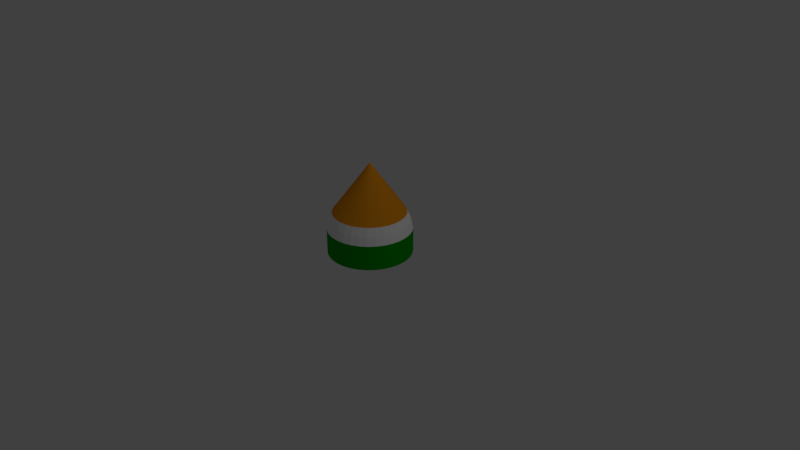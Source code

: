 # Source: spacesecond.blend  (saved by Blender 2.78.0; exported with 4.5.12 LTS)
import bpy
from mathutils import Matrix  # noqa: F401  (used for matrix-valued properties, if any)

bpy.ops.wm.read_factory_settings(use_empty=True)
scene = bpy.context.scene
scene.name = 'Scene'

# ---- collections
col_collection_1 = bpy.data.collections.new('Collection 1'); scene.collection.children.link(col_collection_1)

# ---- materials (node trees are filled in below, after node groups)
mat_bottom = bpy.data.materials.new('bottom')
mat_bottom.alpha_threshold = 0.0
mat_bottom.use_transparent_shadow = False
mat_bottom.diffuse_color = (0.0, 0.3672, 0.001327, 1.0)
mat_bottom.roughness = 0.5
mat_middle = bpy.data.materials.new('middle')
mat_middle.alpha_threshold = 0.0
mat_middle.use_transparent_shadow = False
mat_middle.diffuse_color = (1.0, 1.0, 1.0, 1.0)
mat_middle.roughness = 0.5
mat_top = bpy.data.materials.new('top')
mat_top.alpha_threshold = 0.0
mat_top.use_transparent_shadow = False
mat_top.diffuse_color = (0.9114, 0.333, 0.008471, 1.0)
mat_top.roughness = 0.5

# ---- material node trees

# ---- world
world_world = bpy.data.worlds.new('World'); scene.world = world_world
world_world.color = (0.05088, 0.05088, 0.05088)
world_world.use_sun_shadow = False
world_world.sun_shadow_jitter_overblur = 0.0
world_world.cycles.sampling_method = 'MANUAL'

# ---- cameras
cam_camera = bpy.data.cameras.new('Camera')
cam_camera.clip_end = 100.0
cam_camera.lens = 35.0
cam_camera.sensor_width = 32.0
cam_camera.sensor_height = 18.0
cam_camera.ortho_scale = 7.314
cam_camera.dof.focus_distance = 0.0
cam_camera.dof.aperture_fstop = 128.0

# ---- lights
light_lamp = bpy.data.lights.new('Lamp', 'POINT')
light_lamp.transmission_factor = 0.0
light_lamp.cutoff_distance = 30.0
light_lamp.energy = 100.0
light_lamp.shadow_buffer_clip_start = 1.001
light_lamp.shadow_soft_size = 0.1
light_lamp.shadow_maximum_resolution = 0.006
light_lamp.use_absolute_resolution = True

# ---- meshes
me_cone = bpy.data.meshes.new('Cone')
me_cone.from_pydata([(0.0, 1.0, -1.0), (0.1951, 0.9808, -1.0), (0.3827, 0.9239, -1.0), (0.5556, 0.8315, -1.0), (0.7071, 0.7071, -1.0), (0.8315, 0.5556, -1.0), (0.9239, 0.3827, -1.0), (0.9808, 0.1951, -1.0), (1.0, 7.55e-08, -1.0), (0.01647, 0.02159, 0.3854), (0.9808, -0.1951, -1.0), (0.9239, -0.3827, -1.0), (0.8315, -0.5556, -1.0), (0.7071, -0.7071, -1.0), (0.5556, -0.8315, -1.0), (0.3827, -0.9239, -1.0), (0.1951, -0.9808, -1.0), (-3.258e-07, -1.0, -1.0), (-0.1951, -0.9808, -1.0), (-0.3827, -0.9239, -1.0), (-0.5556, -0.8315, -1.0), (-0.7071, -0.7071, -1.0), (-0.8315, -0.5556, -1.0), (-0.9239, -0.3827, -1.0), (-0.9808, -0.1951, -1.0), (-1.0, 9.656e-07, -1.0), (-0.9808, 0.1951, -1.0), (-0.9239, 0.3827, -1.0), (-0.8315, 0.5556, -1.0), (-0.7071, 0.7071, -1.0), (-0.5556, 0.8315, -1.0), (-0.3827, 0.9239, -1.0), (-0.1951, 0.9808, -1.0), (-1.81e-08, 1.152, -1.461), (0.2248, 1.13, -1.461), (0.441, 1.065, -1.461), (0.6402, 0.9582, -1.461), (0.8149, 0.8149, -1.461), (0.9582, 0.6402, -1.461), (1.065, 0.441, -1.461), (1.13, 0.2248, -1.461), (1.152, 4.357e-08, -1.461), (1.13, -0.2248, -1.461), (1.065, -0.441, -1.461), (0.9582, -0.6402, -1.461), (0.8149, -0.8149, -1.461), (0.6402, -0.9582, -1.461), (0.441, -1.065, -1.461), (0.2248, -1.13, -1.461), (-3.936e-07, -1.152, -1.461), (-0.2248, -1.13, -1.461), (-0.441, -1.065, -1.461), (-0.6402, -0.9582, -1.461), (-0.8149, -0.8149, -1.461), (-0.9582, -0.6402, -1.461), (-1.065, -0.441, -1.461), (-1.13, -0.2248, -1.461), (-1.152, 1.069e-06, -1.461), (-1.13, 0.2248, -1.461), (-1.065, 0.441, -1.461), (-0.9582, 0.6402, -1.461), (-0.8149, 0.8149, -1.461), (-0.6402, 0.9582, -1.461), (-0.441, 1.065, -1.461), (-0.2248, 1.13, -1.461), (-1.81e-08, 1.152, -2.144), (0.2248, 1.13, -2.144), (0.441, 1.065, -2.144), (0.6402, 0.9582, -2.144), (0.8149, 0.8149, -2.144), (0.9582, 0.6402, -2.144), (1.065, 0.441, -2.144), (1.13, 0.2248, -2.144), (1.152, 4.357e-08, -2.144), (1.13, -0.2248, -2.144), (1.065, -0.441, -2.144), (0.9582, -0.6402, -2.144), (0.8149, -0.8149, -2.144), (0.6402, -0.9582, -2.144), (0.441, -1.065, -2.144), (0.2248, -1.13, -2.144), (-3.936e-07, -1.152, -2.144), (-0.2248, -1.13, -2.144), (-0.441, -1.065, -2.144), (-0.6402, -0.9582, -2.144), (-0.8149, -0.8149, -2.144), (-0.9582, -0.6402, -2.144), (-1.065, -0.441, -2.144), (-1.13, -0.2248, -2.144), (-1.152, 1.069e-06, -2.144), (-1.13, 0.2248, -2.144), (-1.065, 0.441, -2.144), (-0.9582, 0.6402, -2.144), (-0.8149, 0.8149, -2.144), (-0.6402, 0.9582, -2.144), (-0.441, 1.065, -2.144), (-0.2248, 1.13, -2.144), (-1.01, 0.4183, -1.23), (-1.072, 0.2132, -1.23), (0.6072, -0.9087, -1.23), (0.7728, -0.7728, -1.23), (1.072, 0.2132, -1.23), (1.01, 0.4182, -1.23), (-0.7728, -0.7728, -1.23), (-0.6072, -0.9087, -1.23), (0.2132, 1.072, -1.23), (-1.043e-08, 1.093, -1.23), (-0.9087, 0.6072, -1.23), (0.4182, -1.01, -1.23), (1.093, 5.562e-08, -1.23), (-0.9087, -0.6072, -1.23), (-0.7728, 0.7728, -1.23), (0.4182, 1.01, -1.23), (0.2132, -1.072, -1.23), (-1.01, -0.4182, -1.23), (-0.6072, 0.9087, -1.23), (1.072, -0.2132, -1.23), (0.6072, 0.9087, -1.23), (-3.666e-07, -1.093, -1.23), (-1.072, -0.2132, -1.23), (-0.4182, 1.01, -1.23), (1.01, -0.4182, -1.23), (0.7728, 0.7728, -1.23), (-0.2132, -1.072, -1.23), (-1.093, 1.028e-06, -1.23), (-0.2132, 1.072, -1.23), (0.9087, -0.6072, -1.23), (0.9087, 0.6072, -1.23), (-0.4182, -1.01, -1.23)], [], [(0, 9, 1), (1, 9, 2), (2, 9, 3), (3, 9, 4), (4, 9, 5), (5, 9, 6), (6, 9, 7), (7, 9, 8), (8, 9, 10), (10, 9, 11), (11, 9, 12), (12, 9, 13), (13, 9, 14), (14, 9, 15), (15, 9, 16), (16, 9, 17), (17, 9, 18), (18, 9, 19), (19, 9, 20), (20, 9, 21), (21, 9, 22), (22, 9, 23), (23, 9, 24), (24, 9, 25), (25, 9, 26), (26, 9, 27), (27, 9, 28), (28, 9, 29), (29, 9, 30), (30, 9, 31), (31, 9, 32), (32, 9, 0), (98, 97, 59, 58), (61, 62, 94, 93), (100, 99, 46, 45), (102, 101, 40, 39), (104, 103, 53, 52), (106, 105, 34, 33), (97, 107, 60, 59), (99, 108, 47, 46), (101, 109, 41, 40), (103, 110, 54, 53), (107, 111, 61, 60), (105, 112, 35, 34), (108, 113, 48, 47), (110, 114, 55, 54), (111, 115, 62, 61), (109, 116, 42, 41), (112, 117, 36, 35), (113, 118, 49, 48), (114, 119, 56, 55), (115, 120, 63, 62), (116, 121, 43, 42), (117, 122, 37, 36), (118, 123, 50, 49), (119, 124, 57, 56), (120, 125, 64, 63), (121, 126, 44, 43), (122, 127, 38, 37), (123, 128, 51, 50), (125, 106, 33, 64), (124, 98, 58, 57), (126, 100, 45, 44), (127, 102, 39, 38), (128, 104, 52, 51), (65, 66, 67, 68, 69, 70, 71, 72, 73, 74, 75, 76, 77, 78, 79, 80, 81, 82, 83, 84, 85, 86, 87, 88, 89, 90, 91, 92, 93, 94, 95, 96), (48, 49, 81, 80), (35, 36, 68, 67), (62, 63, 95, 94), (49, 50, 82, 81), (36, 37, 69, 68), (63, 64, 96, 95), (50, 51, 83, 82), (37, 38, 70, 69), (64, 33, 65, 96), (51, 52, 84, 83), (38, 39, 71, 70), (52, 53, 85, 84), (39, 40, 72, 71), (53, 54, 86, 85), (40, 41, 73, 72), (54, 55, 87, 86), (41, 42, 74, 73), (55, 56, 88, 87), (42, 43, 75, 74), (56, 57, 89, 88), (43, 44, 76, 75), (57, 58, 90, 89), (44, 45, 77, 76), (58, 59, 91, 90), (45, 46, 78, 77), (59, 60, 92, 91), (46, 47, 79, 78), (33, 34, 66, 65), (60, 61, 93, 92), (47, 48, 80, 79), (34, 35, 67, 66), (19, 20, 104, 128), (5, 6, 102, 127), (12, 13, 100, 126), (25, 26, 98, 124), (32, 0, 106, 125), (18, 19, 128, 123), (4, 5, 127, 122), (11, 12, 126, 121), (31, 32, 125, 120), (24, 25, 124, 119), (17, 18, 123, 118), (3, 4, 122, 117), (10, 11, 121, 116), (30, 31, 120, 115), (23, 24, 119, 114), (16, 17, 118, 113), (2, 3, 117, 112), (8, 10, 116, 109), (29, 30, 115, 111), (22, 23, 114, 110), (15, 16, 113, 108), (1, 2, 112, 105), (28, 29, 111, 107), (21, 22, 110, 103), (7, 8, 109, 101), (14, 15, 108, 99), (27, 28, 107, 97), (0, 1, 105, 106), (20, 21, 103, 104), (6, 7, 101, 102), (13, 14, 99, 100), (26, 27, 97, 98)])
me_cone.polygons.foreach_set('material_index', [2, 2, 2, 2, 2, 2, 2, 2, 2, 2, 2, 2, 2, 2, 2, 2, 2, 2, 2, 2, 2, 2, 2, 2, 2, 2, 2, 2, 2, 2, 2, 2, 1, 0, 1, 1, 1, 1, 1, 1, 1, 1, 1, 1, 1, 1, 1, 1, 1, 1, 1, 1, 1, 1, 1, 1, 1, 1, 1, 1, 1, 1, 1, 1, 1, 0, 0, 0, 0, 0, 0, 0, 0, 0, 0, 0, 0, 0, 0, 0, 0, 0, 0, 0, 0, 0, 0, 0, 0, 0, 0, 0, 0, 0, 0, 0, 0, 1, 1, 1, 1, 1, 1, 1, 1, 1, 1, 1, 1, 1, 1, 1, 1, 1, 1, 1, 1, 1, 1, 1, 1, 1, 1, 1, 1, 1, 1, 1, 1])
me_cone.materials.append(mat_bottom)
me_cone.materials.append(mat_middle)
me_cone.materials.append(mat_top)
me_cone.use_remesh_preserve_volume = False
me_cone.use_remesh_preserve_attributes = False
me_cone.use_mirror_vertex_groups = False
me_cone.update()

# ---- objects
ob_cone = bpy.data.objects.new('Cone', me_cone)
ob_lamp = bpy.data.objects.new('Lamp', light_lamp)
ob_camera = bpy.data.objects.new('Camera', cam_camera)

# ---- transforms, parenting, visibility, modifiers, constraints
ob_cone.location = (-0.1007, 0.109, 1.022)
ob_cone.scale = (0.4833, 0.4833, 0.4833)
ob_cone.lineart.crease_threshold = 0.0
ob_lamp.location = (4.076, 1.005, 5.904)
ob_lamp.rotation_euler = (0.6503, 0.05522, 1.866)
ob_lamp.lock_rotations_4d = False
ob_lamp.empty_display_type = 'ARROWS'
ob_lamp.color = (0.0, 0.0, 0.0, 0.0)
ob_lamp.lineart.crease_threshold = 0.0
ob_camera.location = (7.481, -6.508, 5.344)
ob_camera.rotation_euler = (1.109, 0.0, 0.8149)
ob_camera.lock_rotations_4d = False
ob_camera.empty_display_type = 'ARROWS'
ob_camera.color = (0.0, 0.0, 0.0, 0.0)
ob_camera.display_type = 'WIRE'
ob_camera.lineart.crease_threshold = 0.0

# ---- collection membership
col_collection_1.objects.link(ob_cone)
col_collection_1.objects.link(ob_lamp)
col_collection_1.objects.link(ob_camera)

# ---- scene / render settings (as saved in the file)
scene.camera = ob_camera
scene.frame_start = 1; scene.frame_end = 250; scene.frame_set(1)
scene.render.engine = 'BLENDER_EEVEE_NEXT'
scene.render.resolution_percentage = 50
scene.render.dither_intensity = 0.0
scene.cycles.use_denoising = False
scene.cycles.samples = 128
scene.cycles.sampling_pattern = 'TABULATED_SOBOL'
scene.cycles.light_sampling_threshold = 0.0
scene.cycles.use_adaptive_sampling = False
scene.cycles.use_light_tree = False
scene.cycles.blur_glossy = 0.0
scene.cycles.sample_clamp_indirect = 0.0
scene.view_settings.view_transform = 'Standard'
bpy.context.view_layer.update()
